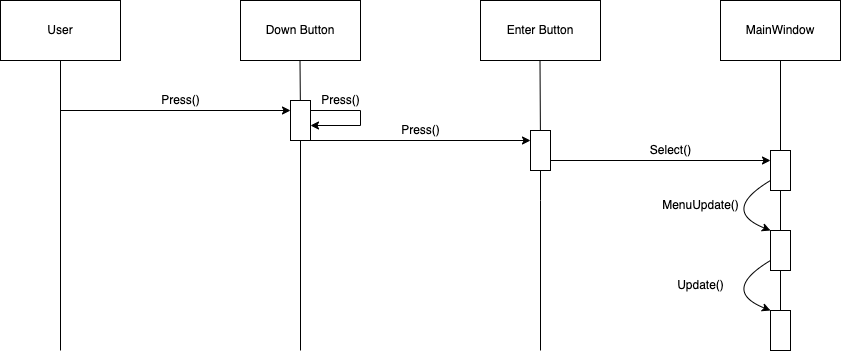

The diagram above was exported from draw.io. Its source (the exported page's mxGraphModel, read from the mxfile embedded in the PNG):
<mxGraphModel dx="1106" dy="709" grid="1" gridSize="10" guides="1" tooltips="1" connect="1" arrows="1" fold="1" page="1" pageScale="1" pageWidth="850" pageHeight="1100" math="0" shadow="0">
  <root>
    <mxCell id="0" />
    <mxCell id="1" parent="0" />
    <mxCell id="kwFNarSSE87FroS33nIS-1" value="User" style="rounded=0;whiteSpace=wrap;html=1;" vertex="1" parent="1">
      <mxGeometry x="120" y="120" width="120" height="60" as="geometry" />
    </mxCell>
    <mxCell id="kwFNarSSE87FroS33nIS-2" value="Down Button" style="rounded=0;whiteSpace=wrap;html=1;" vertex="1" parent="1">
      <mxGeometry x="360" y="120" width="120" height="60" as="geometry" />
    </mxCell>
    <mxCell id="kwFNarSSE87FroS33nIS-3" value="" style="endArrow=none;html=1;rounded=0;entryX=0.5;entryY=1;entryDx=0;entryDy=0;" edge="1" parent="1" target="kwFNarSSE87FroS33nIS-1">
      <mxGeometry width="50" height="50" relative="1" as="geometry">
        <mxPoint x="180" y="470" as="sourcePoint" />
        <mxPoint x="450" y="340" as="targetPoint" />
      </mxGeometry>
    </mxCell>
    <mxCell id="kwFNarSSE87FroS33nIS-4" value="" style="endArrow=none;html=1;rounded=0;entryX=0.5;entryY=1;entryDx=0;entryDy=0;startArrow=none;" edge="1" parent="1" source="kwFNarSSE87FroS33nIS-6">
      <mxGeometry width="50" height="50" relative="1" as="geometry">
        <mxPoint x="419.5" y="720" as="sourcePoint" />
        <mxPoint x="419.5" y="180" as="targetPoint" />
      </mxGeometry>
    </mxCell>
    <mxCell id="kwFNarSSE87FroS33nIS-5" value="" style="endArrow=classic;html=1;rounded=0;entryX=0;entryY=0.25;entryDx=0;entryDy=0;" edge="1" parent="1" target="kwFNarSSE87FroS33nIS-6">
      <mxGeometry width="50" height="50" relative="1" as="geometry">
        <mxPoint x="180" y="230" as="sourcePoint" />
        <mxPoint x="400" y="230" as="targetPoint" />
      </mxGeometry>
    </mxCell>
    <mxCell id="kwFNarSSE87FroS33nIS-6" value="" style="rounded=0;whiteSpace=wrap;html=1;" vertex="1" parent="1">
      <mxGeometry x="410" y="220" width="20" height="40" as="geometry" />
    </mxCell>
    <mxCell id="kwFNarSSE87FroS33nIS-7" value="" style="endArrow=none;html=1;rounded=0;entryX=0.5;entryY=1;entryDx=0;entryDy=0;" edge="1" parent="1" target="kwFNarSSE87FroS33nIS-6">
      <mxGeometry width="50" height="50" relative="1" as="geometry">
        <mxPoint x="420" y="470" as="sourcePoint" />
        <mxPoint x="419.5" y="180" as="targetPoint" />
      </mxGeometry>
    </mxCell>
    <mxCell id="kwFNarSSE87FroS33nIS-8" value="Press()" style="text;html=1;align=center;verticalAlign=middle;resizable=0;points=[];autosize=1;strokeColor=none;fillColor=none;" vertex="1" parent="1">
      <mxGeometry x="270" y="205" width="60" height="30" as="geometry" />
    </mxCell>
    <mxCell id="kwFNarSSE87FroS33nIS-9" value="Enter Button" style="rounded=0;whiteSpace=wrap;html=1;" vertex="1" parent="1">
      <mxGeometry x="600" y="120" width="120" height="60" as="geometry" />
    </mxCell>
    <mxCell id="kwFNarSSE87FroS33nIS-10" value="" style="endArrow=none;html=1;rounded=0;entryX=0.5;entryY=1;entryDx=0;entryDy=0;startArrow=none;" edge="1" parent="1" source="kwFNarSSE87FroS33nIS-11">
      <mxGeometry width="50" height="50" relative="1" as="geometry">
        <mxPoint x="659.5" y="720" as="sourcePoint" />
        <mxPoint x="659.5" y="180" as="targetPoint" />
      </mxGeometry>
    </mxCell>
    <mxCell id="kwFNarSSE87FroS33nIS-11" value="" style="rounded=0;whiteSpace=wrap;html=1;" vertex="1" parent="1">
      <mxGeometry x="650" y="250" width="20" height="40" as="geometry" />
    </mxCell>
    <mxCell id="kwFNarSSE87FroS33nIS-12" value="" style="endArrow=none;html=1;rounded=0;entryX=0.5;entryY=1;entryDx=0;entryDy=0;startArrow=none;" edge="1" parent="1" target="kwFNarSSE87FroS33nIS-11">
      <mxGeometry width="50" height="50" relative="1" as="geometry">
        <mxPoint x="660" y="320" as="sourcePoint" />
        <mxPoint x="659.5" y="180" as="targetPoint" />
      </mxGeometry>
    </mxCell>
    <mxCell id="kwFNarSSE87FroS33nIS-13" value="" style="endArrow=classic;html=1;rounded=0;exitX=1;exitY=1;exitDx=0;exitDy=0;entryX=0;entryY=0.25;entryDx=0;entryDy=0;" edge="1" parent="1" source="kwFNarSSE87FroS33nIS-6" target="kwFNarSSE87FroS33nIS-11">
      <mxGeometry width="50" height="50" relative="1" as="geometry">
        <mxPoint x="470" y="330" as="sourcePoint" />
        <mxPoint x="520" y="280" as="targetPoint" />
      </mxGeometry>
    </mxCell>
    <mxCell id="kwFNarSSE87FroS33nIS-14" value="Press()" style="text;html=1;align=center;verticalAlign=middle;resizable=0;points=[];autosize=1;strokeColor=none;fillColor=none;" vertex="1" parent="1">
      <mxGeometry x="510" y="235" width="60" height="30" as="geometry" />
    </mxCell>
    <mxCell id="kwFNarSSE87FroS33nIS-16" value="" style="endArrow=none;html=1;rounded=0;" edge="1" parent="1">
      <mxGeometry width="50" height="50" relative="1" as="geometry">
        <mxPoint x="660" y="470" as="sourcePoint" />
        <mxPoint x="660" y="320" as="targetPoint" />
      </mxGeometry>
    </mxCell>
    <mxCell id="kwFNarSSE87FroS33nIS-40" value="MainWindow" style="rounded=0;whiteSpace=wrap;html=1;" vertex="1" parent="1">
      <mxGeometry x="840" y="120" width="120" height="60" as="geometry" />
    </mxCell>
    <mxCell id="kwFNarSSE87FroS33nIS-41" value="" style="endArrow=none;html=1;rounded=0;entryX=0.5;entryY=1;entryDx=0;entryDy=0;startArrow=none;" edge="1" parent="1" target="kwFNarSSE87FroS33nIS-40" source="kwFNarSSE87FroS33nIS-42">
      <mxGeometry width="50" height="50" relative="1" as="geometry">
        <mxPoint x="900" y="400" as="sourcePoint" />
        <mxPoint x="1170" y="340" as="targetPoint" />
      </mxGeometry>
    </mxCell>
    <mxCell id="kwFNarSSE87FroS33nIS-42" value="" style="rounded=0;whiteSpace=wrap;html=1;" vertex="1" parent="1">
      <mxGeometry x="890" y="270" width="20" height="40" as="geometry" />
    </mxCell>
    <mxCell id="kwFNarSSE87FroS33nIS-43" value="" style="endArrow=none;html=1;rounded=0;entryX=0.5;entryY=1;entryDx=0;entryDy=0;startArrow=none;" edge="1" parent="1" source="kwFNarSSE87FroS33nIS-50" target="kwFNarSSE87FroS33nIS-42">
      <mxGeometry width="50" height="50" relative="1" as="geometry">
        <mxPoint x="900" y="400" as="sourcePoint" />
        <mxPoint x="900" y="180" as="targetPoint" />
      </mxGeometry>
    </mxCell>
    <mxCell id="kwFNarSSE87FroS33nIS-44" value="" style="endArrow=classic;html=1;rounded=0;exitX=1;exitY=1;exitDx=0;exitDy=0;entryX=0;entryY=0.25;entryDx=0;entryDy=0;" edge="1" parent="1">
      <mxGeometry width="50" height="50" relative="1" as="geometry">
        <mxPoint x="670" y="280" as="sourcePoint" />
        <mxPoint x="890" y="280" as="targetPoint" />
      </mxGeometry>
    </mxCell>
    <mxCell id="kwFNarSSE87FroS33nIS-45" value="Select()" style="text;html=1;align=center;verticalAlign=middle;resizable=0;points=[];autosize=1;strokeColor=none;fillColor=none;" vertex="1" parent="1">
      <mxGeometry x="760" y="255" width="60" height="30" as="geometry" />
    </mxCell>
    <mxCell id="kwFNarSSE87FroS33nIS-48" value="" style="endArrow=classic;html=1;rounded=0;exitX=1;exitY=0.75;exitDx=0;exitDy=0;entryX=1;entryY=1;entryDx=0;entryDy=0;" edge="1" parent="1">
      <mxGeometry width="50" height="50" relative="1" as="geometry">
        <mxPoint x="430" y="230" as="sourcePoint" />
        <mxPoint x="430" y="245" as="targetPoint" />
        <Array as="points">
          <mxPoint x="480" y="230" />
          <mxPoint x="480" y="245" />
        </Array>
      </mxGeometry>
    </mxCell>
    <mxCell id="kwFNarSSE87FroS33nIS-49" value="Press()" style="text;html=1;align=center;verticalAlign=middle;resizable=0;points=[];autosize=1;strokeColor=none;fillColor=none;" vertex="1" parent="1">
      <mxGeometry x="430" y="205" width="60" height="30" as="geometry" />
    </mxCell>
    <mxCell id="kwFNarSSE87FroS33nIS-50" value="" style="rounded=0;whiteSpace=wrap;html=1;" vertex="1" parent="1">
      <mxGeometry x="890" y="350" width="20" height="40" as="geometry" />
    </mxCell>
    <mxCell id="kwFNarSSE87FroS33nIS-51" value="" style="endArrow=none;html=1;rounded=0;entryX=0.5;entryY=1;entryDx=0;entryDy=0;" edge="1" parent="1" target="kwFNarSSE87FroS33nIS-50">
      <mxGeometry width="50" height="50" relative="1" as="geometry">
        <mxPoint x="900" y="460" as="sourcePoint" />
        <mxPoint x="900" y="310" as="targetPoint" />
      </mxGeometry>
    </mxCell>
    <mxCell id="kwFNarSSE87FroS33nIS-52" value="" style="curved=1;endArrow=classic;html=1;rounded=0;entryX=0;entryY=0.25;entryDx=0;entryDy=0;" edge="1" parent="1">
      <mxGeometry width="50" height="50" relative="1" as="geometry">
        <mxPoint x="890" y="300" as="sourcePoint" />
        <mxPoint x="890" y="350" as="targetPoint" />
        <Array as="points">
          <mxPoint x="840" y="330" />
        </Array>
      </mxGeometry>
    </mxCell>
    <mxCell id="kwFNarSSE87FroS33nIS-53" value="MenuUpdate()" style="text;html=1;align=center;verticalAlign=middle;resizable=0;points=[];autosize=1;strokeColor=none;fillColor=none;" vertex="1" parent="1">
      <mxGeometry x="770" y="310" width="100" height="30" as="geometry" />
    </mxCell>
    <mxCell id="kwFNarSSE87FroS33nIS-54" value="" style="rounded=0;whiteSpace=wrap;html=1;" vertex="1" parent="1">
      <mxGeometry x="890" y="430" width="20" height="40" as="geometry" />
    </mxCell>
    <mxCell id="kwFNarSSE87FroS33nIS-55" value="" style="curved=1;endArrow=classic;html=1;rounded=0;entryX=0;entryY=0.25;entryDx=0;entryDy=0;" edge="1" parent="1">
      <mxGeometry width="50" height="50" relative="1" as="geometry">
        <mxPoint x="890" y="380" as="sourcePoint" />
        <mxPoint x="890" y="430" as="targetPoint" />
        <Array as="points">
          <mxPoint x="840" y="410" />
        </Array>
      </mxGeometry>
    </mxCell>
    <mxCell id="kwFNarSSE87FroS33nIS-56" value="Update()" style="text;html=1;align=center;verticalAlign=middle;resizable=0;points=[];autosize=1;strokeColor=none;fillColor=none;" vertex="1" parent="1">
      <mxGeometry x="785" y="390" width="70" height="30" as="geometry" />
    </mxCell>
  </root>
</mxGraphModel>